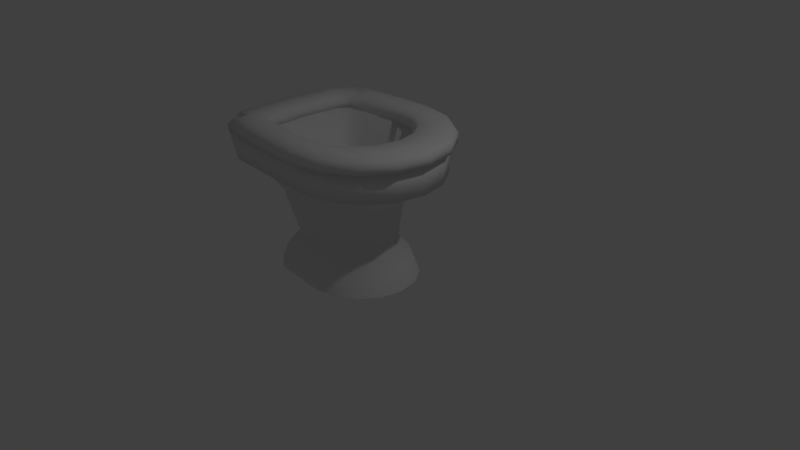 # Source: Toilet.blend  (saved by Blender 2.78.0; exported with 4.5.12 LTS)
import bpy
from mathutils import Matrix  # noqa: F401  (used for matrix-valued properties, if any)

bpy.ops.wm.read_factory_settings(use_empty=True)
scene = bpy.context.scene
scene.name = 'Scene'

# ---- collections
col_collection_1 = bpy.data.collections.new('Collection 1'); scene.collection.children.link(col_collection_1)

# ---- world
world_world = bpy.data.worlds.new('World'); scene.world = world_world
world_world.color = (0.05088, 0.05088, 0.05088)
world_world.use_sun_shadow = False
world_world.sun_shadow_jitter_overblur = 0.0
world_world.cycles.sampling_method = 'MANUAL'

# ---- cameras
cam_camera = bpy.data.cameras.new('Camera')
cam_camera.clip_end = 100.0
cam_camera.lens = 35.0
cam_camera.sensor_width = 32.0
cam_camera.sensor_height = 18.0
cam_camera.ortho_scale = 7.314
cam_camera.dof.focus_distance = 0.0
cam_camera.dof.aperture_fstop = 128.0

# ---- lights
light_lamp = bpy.data.lights.new('Lamp', 'POINT')
light_lamp.transmission_factor = 0.0
light_lamp.cutoff_distance = 30.0
light_lamp.energy = 100.0
light_lamp.shadow_buffer_clip_start = 1.001
light_lamp.shadow_soft_size = 0.1
light_lamp.shadow_maximum_resolution = 0.006
light_lamp.use_absolute_resolution = True

# ---- meshes
me_circle = bpy.data.meshes.new('Circle')
me_circle.from_pydata([(0.0, 1.0, 1.154), (-1.432, 0.9239, 1.154), (-1.596, 0.7071, 1.154), (-1.631, 0.3827, 1.154), (-1.668, -4.371e-08, 1.154), (-1.631, -0.3827, 1.154), (-1.596, -0.7071, 1.154), (-1.432, -0.9239, 1.154), (-1.51e-07, -1.0, 1.154), (0.3827, -0.9239, 1.154), (0.7071, -0.7071, 1.154), (0.9239, -0.3827, 1.154), (1.0, 1.192e-08, 1.154), (0.9239, 0.3827, 1.154), (0.7071, 0.7071, 1.154), (0.3827, 0.9239, 1.154), (0.0, 1.0, 1.554), (-1.626, 0.9239, 1.554), (-1.778, 0.7071, 1.554), (-1.794, 0.3827, 1.554), (-1.829, -4.371e-08, 1.554), (-1.794, -0.3827, 1.554), (-1.778, -0.7071, 1.554), (-1.626, -0.9239, 1.554), (-1.51e-07, -1.0, 1.554), (0.3827, -0.9239, 1.554), (0.7071, -0.7071, 1.554), (0.9239, -0.3827, 1.554), (1.0, 1.192e-08, 1.554), (0.9239, 0.3827, 1.554), (0.7071, 0.7071, 1.554), (0.3827, 0.9239, 1.554), (-0.1287, 0.7856, 1.154), (-1.383, 0.7258, 1.154), (-1.51, 0.5555, 1.154), (-1.56, 0.3006, 1.154), (-1.654, -3.194e-08, 1.154), (-1.56, -0.3006, 1.154), (-1.51, -0.5555, 1.154), (-1.383, -0.7258, 1.154), (-0.1287, -0.7856, 1.154), (0.1719, -0.7258, 1.154), (0.4268, -0.5555, 1.154), (0.5971, -0.3006, 1.154), (0.6569, 1.176e-08, 1.154), (0.5971, 0.3006, 1.154), (0.4268, 0.5555, 1.154), (0.1719, 0.7258, 1.154), (-0.1391, 0.7514, -0.2919), (-0.9245, 0.6942, -0.2919), (-1.152, 0.5313, -0.2919), (-1.237, 0.2875, -0.2919), (-1.393, -2.934e-08, -0.2919), (-1.237, -0.2875, -0.2919), (-1.152, -0.5313, -0.2919), (-0.9245, -0.6942, -0.2919), (-0.1391, -0.7514, -0.2919), (0.1468, -0.6942, -0.2919), (0.3906, -0.5313, -0.2919), (0.5534, -0.2875, -0.2919), (0.6106, 1.246e-08, -0.2919), (0.5534, 0.2875, -0.2919), (0.3906, 0.5313, -0.2919), (0.1468, 0.6942, -0.2919), (0.2614, 0.1999, 0.1695), (0.3011, 9.638e-09, 0.1695), (-0.9242, -0.3694, 0.1695), (-0.9838, -0.1999, 0.1695), (0.1481, 0.3694, 0.1695), (-0.7662, -0.4826, 0.1695), (-0.02136, 0.4826, 0.1695), (-0.2202, -0.5224, 0.1695), (-0.7662, 0.4826, 0.1695), (-0.2202, 0.5224, 0.1695), (-0.02136, -0.4826, 0.1695), (-0.9242, 0.3694, 0.1695), (0.1481, -0.3694, 0.1695), (-0.9838, 0.1999, 0.1695), (0.2614, -0.1999, 0.1695), (-1.092, -1.943e-08, 0.1695), (-0.8454, -0.9619, 1.154), (-0.9723, -0.9619, 1.554), (-0.7767, -0.7557, 1.154), (-0.5654, -0.7228, -0.2919), (-0.5165, -0.5025, 0.1695), (-1.214, -0.9429, 1.154), (-1.415, -0.9429, 1.554), (-1.045, -0.7407, 1.154), (-0.7353, -0.7085, -0.2919), (-0.6347, -0.4926, 0.1695), (-0.4843, -0.981, 1.154), (-0.497, -0.981, 1.554), (-0.4982, -0.7706, 1.154), (-0.4019, -0.7371, -0.2919), (-0.4029, -0.5125, 0.1695), (-0.8454, 0.9619, 1.154), (-0.9723, 0.9619, 1.554), (-0.7767, 0.7557, 1.154), (-0.5654, 0.7228, -0.2919), (-0.5165, 0.5025, 0.1695), (-0.4843, 0.981, 1.154), (-0.497, 0.981, 1.554), (-0.4982, 0.7706, 1.154), (-0.4019, 0.7371, -0.2919), (-0.4029, 0.5125, 0.1695), (-1.214, 0.9429, 1.154), (-1.415, 0.9429, 1.554), (-1.045, 0.7407, 1.154), (-0.7353, 0.7085, -0.2919), (-0.6347, 0.4926, 0.1695), (0.3807, 1.023e-08, 0.7385), (-1.192, -0.2279, 0.7385), (-0.2142, 0.5955, 0.7385), (0.3354, 0.2279, 0.7385), (-1.139, -0.4211, 0.7385), (0.2063, 0.4211, 0.7385), (-1.001, -0.5502, 0.7385), (0.01311, 0.5502, 0.7385), (-0.2142, -0.5955, 0.7385), (-1.001, 0.5502, 0.7385), (0.01311, -0.5502, 0.7385), (-1.139, 0.4211, 0.7385), (0.2063, -0.4211, 0.7385), (-1.192, 0.2279, 0.7385), (0.3354, -0.2279, 0.7385), (-1.289, -2.29e-08, 0.7385), (-0.6287, -0.5728, 0.7385), (-0.7976, -0.5615, 0.7385), (-0.4583, -0.5842, 0.7385), (-0.6287, 0.5728, 0.7385), (-0.4583, 0.5842, 0.7385), (-0.7976, 0.5615, 0.7385), (-0.1971, 0.7112, 1.554), (-1.062, 0.6571, 1.554), (-1.171, 0.5029, 1.554), (-1.182, 0.2722, 1.554), (-1.207, -2.639e-08, 1.554), (-1.182, -0.2722, 1.554), (-1.171, -0.5029, 1.554), (-1.062, -0.6571, 1.554), (-0.1971, -0.7112, 1.554), (0.07509, -0.6571, 1.554), (0.3058, -0.5029, 1.554), (0.46, -0.2722, 1.554), (0.5141, 1.318e-08, 1.554), (0.46, 0.2722, 1.554), (0.3058, 0.5029, 1.554), (0.07509, 0.6571, 1.554), (-0.6876, -0.6841, 1.554), (-0.8194, -0.6706, 1.554), (-0.5505, -0.6977, 1.554), (-0.6876, 0.6841, 1.554), (-0.5505, 0.6977, 1.554), (-0.8194, 0.6706, 1.554), (-0.375, 0.2484, 0.7743), (-0.6772, 0.2295, 0.7743), (-0.7151, 0.1756, 0.7743), (-0.7189, 0.09505, 0.7743), (-0.7277, -7.454e-09, 0.7743), (-0.7189, -0.09505, 0.7743), (-0.7151, -0.1756, 0.7743), (-0.6772, -0.2295, 0.7743), (-0.375, -0.2484, 0.7743), (-0.2799, -0.2295, 0.7743), (-0.1994, -0.1756, 0.7743), (-0.1455, -0.09505, 0.7743), (-0.1266, 6.365e-09, 0.7743), (-0.1455, 0.09505, 0.7743), (-0.1994, 0.1756, 0.7743), (-0.2799, 0.2295, 0.7743), (-0.5463, -0.2389, 0.7743), (-0.5923, -0.2342, 0.7743), (-0.4984, -0.2436, 0.7743), (-0.5463, 0.2389, 0.7743), (-0.4984, 0.2436, 0.7743), (-0.5923, 0.2342, 0.7743), (-0.4705, 0.0, 0.7743), (0.32, -0.2312, 1.164), (0.189, -0.4272, 1.164), (-1.096, -2.096e-08, 1.164), (-1.075, 0.2312, 1.164), (-0.2382, -0.6042, 1.164), (-0.5385, -0.5927, 1.164), (0.366, 1.265e-08, 1.164), (-1.075, -0.2312, 1.164), (-0.7669, 0.5697, 1.164), (-0.6549, 0.5812, 1.164), (0.32, 0.2312, 1.164), (-1.066, -0.4272, 1.164), (-0.5385, 0.5927, 1.164), (0.189, 0.4272, 1.164), (-0.9734, -0.5582, 1.164), (-0.9734, 0.5582, 1.164), (-0.007006, 0.5582, 1.164), (-0.7669, -0.5697, 1.164), (-0.2382, 0.6042, 1.164), (-0.007006, -0.5582, 1.164), (-1.066, 0.4272, 1.164), (-0.6549, -0.5812, 1.164), (0.4619, 0.2601, -0.06124), (-1.08, -0.4805, -0.06124), (0.3146, 0.4805, -0.06124), (-0.8749, -0.6279, -0.06124), (0.0941, 0.6279, -0.06124), (-0.1645, -0.6796, -0.06124), (-0.8749, 0.6279, -0.06124), (0.0941, -0.6279, -0.06124), (-1.08, 0.4805, -0.06124), (0.3146, -0.4805, -0.06124), (-1.158, 0.2601, -0.06124), (0.4619, -0.2601, -0.06124), (-1.298, -2.602e-08, -0.06124), (0.5136, 1.179e-08, -0.06124), (-1.158, -0.2601, -0.06124), (-0.1645, 0.6796, -0.06124), (-0.55, -0.6537, -0.06124), (-0.7037, -0.6408, -0.06124), (-0.4022, -0.6667, -0.06124), (-0.55, 0.6537, -0.06124), (-0.4022, 0.6667, -0.06124), (-0.7037, 0.6408, -0.06124), (-0.1971, 0.7112, 1.551), (-1.062, 0.6571, 1.551), (-1.171, 0.5029, 1.551), (-1.182, 0.2722, 1.551), (-1.207, -2.639e-08, 1.551), (-1.182, -0.2722, 1.551), (-1.171, -0.5029, 1.551), (-1.062, -0.6571, 1.551), (-0.1971, -0.7112, 1.551), (0.07509, -0.6571, 1.551), (0.3058, -0.5029, 1.551), (0.46, -0.2722, 1.551), (0.5141, 1.318e-08, 1.551), (0.46, 0.2722, 1.551), (0.3058, 0.5029, 1.551), (0.07509, 0.6571, 1.551), (-0.6876, -0.6841, 1.551), (-0.8194, -0.6706, 1.551), (-0.5505, -0.6977, 1.551), (-0.6876, 0.6841, 1.551), (-0.5505, 0.6977, 1.551), (-0.8194, 0.6706, 1.551), (-0.03838, 1.124, 1.551), (-1.406, 1.038, 1.551), (-1.411, 0.7948, 1.551), (-1.595, 0.4301, 1.551), (-1.634, -4.328e-08, 1.551), (-1.595, -0.4301, 1.551), (-1.577, -0.7948, 1.551), (-1.406, -1.038, 1.551), (-0.03838, -1.124, 1.551), (0.3918, -1.038, 1.551), (0.7564, -0.7948, 1.551), (1.0, -0.4301, 1.551), (1.086, 1.925e-08, 1.551), (1.0, 0.4301, 1.551), (0.7564, 0.7948, 1.551), (0.3918, 1.038, 1.551), (-0.8136, -1.081, 1.551), (-1.022, -1.06, 1.551), (-0.597, -1.103, 1.551), (-0.8136, 1.081, 1.551), (-0.597, 1.103, 1.551), (-1.022, 1.06, 1.551), (-0.5505, 0.6977, 1.659), (-0.1971, 0.7112, 1.659), (-1.171, 0.5029, 1.659), (-1.062, 0.6571, 1.659), (-1.182, 0.2722, 1.659), (-1.207, -2.639e-08, 1.659), (-1.182, -0.2722, 1.659), (-1.171, -0.5029, 1.659), (-1.062, -0.6571, 1.659), (-0.8194, -0.6706, 1.659), (0.07509, -0.6571, 1.659), (-0.1971, -0.7112, 1.659), (0.3058, -0.5029, 1.659), (0.46, -0.2722, 1.659), (0.5141, 1.318e-08, 1.659), (0.46, 0.2722, 1.659), (0.3058, 0.5029, 1.659), (0.07509, 0.6571, 1.659), (-0.5505, -0.6977, 1.659), (-0.6876, -0.6841, 1.659), (-0.8194, 0.6706, 1.659), (-0.6876, 0.6841, 1.659), (-0.597, 1.103, 1.659), (-0.03838, 1.124, 1.659), (-1.411, 0.7948, 1.659), (-1.406, 1.038, 1.659), (-1.595, 0.4301, 1.659), (-1.634, -4.328e-08, 1.659), (-1.595, -0.4301, 1.659), (-1.577, -0.7948, 1.659), (-1.406, -1.038, 1.659), (-1.022, -1.06, 1.659), (0.3918, -1.038, 1.659), (-0.03838, -1.124, 1.659), (0.7564, -0.7948, 1.659), (1.0, -0.4301, 1.659), (1.086, 1.925e-08, 1.659), (1.0, 0.4301, 1.659), (0.7564, 0.7948, 1.659), (0.3918, 1.038, 1.659), (-0.597, -1.103, 1.659), (-0.8136, -1.081, 1.659), (-1.022, 1.06, 1.659), (-0.8136, 1.081, 1.659), (-0.5558, 0.744, 1.721), (-0.1789, 0.7584, 1.721), (-1.217, 0.5363, 1.721), (-1.102, 0.7007, 1.721), (-1.229, 0.2902, 1.721), (-1.256, -2.821e-08, 1.721), (-1.229, -0.2902, 1.721), (-1.217, -0.5363, 1.721), (-1.102, -0.7007, 1.721), (-0.8426, -0.7151, 1.721), (0.1113, -0.7007, 1.721), (-0.1789, -0.7584, 1.721), (0.3574, -0.5363, 1.721), (0.5218, -0.2902, 1.721), (0.5795, 1.399e-08, 1.721), (0.5218, 0.2902, 1.721), (0.3574, 0.5363, 1.721), (0.1113, 0.7007, 1.721), (-0.5558, -0.744, 1.721), (-0.702, -0.7296, 1.721), (-0.8426, 0.7151, 1.721), (-0.702, 0.7296, 1.721), (-0.5921, 1.06, 1.721), (-0.05521, 1.08, 1.721), (-1.368, 0.7638, 1.721), (-1.37, 0.998, 1.721), (-1.551, 0.4134, 1.721), (-1.589, -4.139e-08, 1.721), (-1.551, -0.4134, 1.721), (-1.534, -0.7638, 1.721), (-1.37, -0.998, 1.721), (-1.0, -1.019, 1.721), (0.3582, -0.998, 1.721), (-0.05521, -1.08, 1.721), (0.7086, -0.7638, 1.721), (0.9428, -0.4134, 1.721), (1.025, 1.871e-08, 1.721), (0.9428, 0.4134, 1.721), (0.7086, 0.7638, 1.721), (0.3582, 0.998, 1.721), (-0.5921, -1.06, 1.721), (-0.8002, -1.039, 1.721), (-1.0, 1.019, 1.721), (-0.8002, 1.039, 1.721), (-1.172, 0.488, 1.551), (-1.579, 0.7712, 1.551), (-1.172, 0.488, 1.659), (-1.579, 0.7712, 1.659), (-1.218, 0.5204, 1.721), (-1.535, 0.7412, 1.721), (-1.163, -0.5139, 1.551), (-1.398, -0.8121, 1.551), (-1.163, -0.5139, 1.659), (-1.398, -0.8121, 1.659), (-1.209, -0.548, 1.721), (-1.356, -0.7805, 1.721)], [], [(9, 25, 24, 8), (2, 18, 17, 1), (10, 26, 25, 9), (3, 19, 18, 2), (11, 27, 26, 10), (4, 20, 19, 3), (12, 28, 27, 11), (5, 21, 20, 4), (13, 29, 28, 12), (6, 22, 21, 5), (14, 30, 29, 13), (7, 23, 22, 6), (15, 31, 30, 14), (85, 86, 23, 7), (100, 101, 16, 0), (0, 16, 31, 15), (8, 40, 41, 9), (1, 33, 34, 2), (9, 41, 42, 10), (2, 34, 35, 3), (10, 42, 43, 11), (3, 35, 36, 4), (11, 43, 44, 12), (4, 36, 37, 5), (12, 44, 45, 13), (5, 37, 38, 6), (13, 45, 46, 14), (6, 38, 39, 7), (14, 46, 47, 15), (90, 92, 40, 8), (105, 107, 33, 1), (15, 47, 32, 0), (212, 60, 61, 199), (213, 53, 54, 200), (199, 61, 62, 201), (200, 54, 55, 202), (201, 62, 63, 203), (217, 93, 56, 204), (220, 108, 49, 205), (203, 63, 48, 214), (204, 56, 57, 206), (205, 49, 50, 207), (206, 57, 58, 208), (207, 50, 51, 209), (208, 58, 59, 210), (209, 51, 52, 211), (210, 59, 60, 212), (211, 52, 53, 213), (125, 79, 67, 111), (124, 78, 65, 110), (123, 77, 79, 125), (122, 76, 78, 124), (121, 75, 77, 123), (120, 74, 76, 122), (119, 72, 75, 121), (118, 71, 74, 120), (117, 70, 73, 112), (131, 109, 72, 119), (128, 94, 71, 118), (115, 68, 70, 117), (114, 66, 69, 116), (113, 64, 68, 115), (111, 67, 66, 114), (110, 65, 64, 113), (127, 89, 84, 126), (216, 88, 83, 215), (85, 87, 82, 80), (90, 91, 81, 80), (7, 39, 87, 85), (202, 55, 88, 216), (116, 69, 89, 127), (80, 81, 86, 85), (8, 24, 91, 90), (126, 84, 94, 128), (215, 83, 93, 217), (80, 82, 92, 90), (130, 104, 99, 129), (219, 103, 98, 218), (100, 102, 97, 95), (105, 106, 96, 95), (0, 32, 102, 100), (214, 48, 103, 219), (112, 73, 104, 130), (95, 96, 101, 100), (1, 17, 106, 105), (129, 99, 109, 131), (218, 98, 108, 220), (95, 97, 107, 105), (97, 129, 131, 107), (32, 112, 130, 102), (102, 130, 129, 97), (82, 126, 128, 92), (39, 116, 127, 87), (87, 127, 126, 82), (44, 110, 113, 45), (37, 111, 114, 38), (45, 113, 115, 46), (38, 114, 116, 39), (46, 115, 117, 47), (92, 128, 118, 40), (107, 131, 119, 33), (47, 117, 112, 32), (40, 118, 120, 41), (33, 119, 121, 34), (41, 120, 122, 42), (34, 121, 123, 35), (42, 122, 124, 43), (35, 123, 125, 36), (43, 124, 110, 44), (36, 125, 111, 37), (31, 147, 146, 30), (86, 149, 139, 23), (101, 152, 132, 16), (16, 132, 147, 31), (106, 153, 151, 96), (25, 141, 140, 24), (18, 134, 133, 17), (26, 142, 141, 25), (19, 135, 134, 18), (96, 151, 152, 101), (27, 143, 142, 26), (20, 136, 135, 19), (91, 150, 148, 81), (28, 144, 143, 27), (17, 133, 153, 106), (21, 137, 136, 20), (29, 145, 144, 28), (81, 148, 149, 86), (22, 138, 137, 21), (30, 146, 145, 29), (23, 139, 138, 22), (24, 140, 150, 91), (178, 177, 165, 164), (180, 179, 158, 157), (182, 181, 162, 172), (177, 183, 166, 165), (179, 184, 159, 158), (186, 185, 175, 173), (183, 187, 167, 166), (184, 188, 160, 159), (189, 186, 173, 174), (187, 190, 168, 167), (188, 191, 161, 160), (185, 192, 155, 175), (190, 193, 169, 168), (191, 194, 171, 161), (195, 189, 174, 154), (193, 195, 154, 169), (181, 196, 163, 162), (192, 197, 156, 155), (198, 182, 172, 170), (196, 178, 164, 163), (197, 180, 157, 156), (194, 198, 170, 171), (157, 158, 176), (172, 162, 176), (165, 166, 176), (158, 159, 176), (173, 175, 176), (166, 167, 176), (159, 160, 176), (174, 173, 176), (167, 168, 176), (160, 161, 176), (175, 155, 176), (168, 169, 176), (161, 171, 176), (154, 174, 176), (169, 154, 176), (162, 163, 176), (155, 156, 176), (170, 172, 176), (163, 164, 176), (156, 157, 176), (171, 170, 176), (164, 165, 176), (149, 148, 198, 194), (134, 135, 180, 197), (141, 142, 178, 196), (148, 150, 182, 198), (133, 134, 197, 192), (140, 141, 196, 181), (147, 132, 195, 193), (132, 152, 189, 195), (139, 149, 194, 191), (146, 147, 193, 190), (153, 133, 192, 185), (138, 139, 191, 188), (145, 146, 190, 187), (152, 151, 186, 189), (137, 138, 188, 184), (144, 145, 187, 183), (151, 153, 185, 186), (136, 137, 184, 179), (143, 144, 183, 177), (150, 140, 181, 182), (135, 136, 179, 180), (142, 143, 177, 178), (99, 218, 220, 109), (73, 214, 219, 104), (104, 219, 218, 99), (84, 215, 217, 94), (69, 202, 216, 89), (89, 216, 215, 84), (79, 211, 213, 67), (78, 210, 212, 65), (77, 209, 211, 79), (76, 208, 210, 78), (75, 207, 209, 77), (74, 206, 208, 76), (72, 205, 207, 75), (71, 204, 206, 74), (70, 203, 214, 73), (109, 220, 205, 72), (94, 217, 204, 71), (68, 201, 203, 70), (66, 200, 202, 69), (64, 199, 201, 68), (67, 213, 200, 66), (65, 212, 199, 64), (353, 224, 246, 354), (238, 237, 259, 260), (231, 232, 254, 253), (224, 225, 247, 246), (239, 229, 251, 261), (232, 233, 255, 254), (225, 226, 248, 247), (240, 242, 264, 262), (233, 234, 256, 255), (226, 227, 249, 248), (241, 240, 262, 263), (234, 235, 257, 256), (359, 228, 250, 360), (242, 222, 244, 264), (235, 236, 258, 257), (228, 238, 260, 250), (221, 241, 263, 243), (236, 221, 243, 258), (229, 230, 252, 251), (222, 223, 245, 244), (237, 239, 261, 259), (230, 231, 253, 252), (266, 310, 309, 265), (298, 342, 349, 305), (280, 324, 325, 281), (293, 337, 336, 292), (306, 350, 340, 296), (279, 323, 324, 280), (292, 336, 335, 291), (305, 349, 350, 306), (278, 322, 323, 279), (356, 358, 333, 289), (288, 332, 348, 304), (277, 321, 322, 278), (289, 333, 334, 290), (304, 348, 347, 303), (275, 319, 321, 277), (287, 331, 332, 288), (303, 347, 346, 302), (276, 320, 319, 275), (285, 329, 312, 268), (302, 346, 345, 301), (273, 317, 318, 274), (265, 309, 330, 286), (240, 286, 285, 242), (359, 361, 273, 228), (255, 301, 300, 254), (241, 265, 286, 240), (228, 273, 274, 238), (256, 302, 301, 255), (242, 285, 268, 222), (229, 276, 275, 230), (257, 303, 302, 256), (263, 287, 288, 243), (230, 275, 277, 231), (258, 304, 303, 257), (245, 289, 290, 244), (231, 277, 278, 232), (243, 288, 304, 258), (354, 356, 289, 245), (232, 278, 279, 233), (261, 305, 306, 259), (247, 292, 291, 246), (233, 279, 280, 234), (259, 306, 296, 260), (248, 293, 292, 247), (234, 280, 281, 235), (251, 298, 305, 261), (221, 266, 265, 241), (249, 294, 293, 248), (235, 281, 282, 236), (264, 307, 308, 262), (222, 268, 267, 223), (360, 362, 294, 249), (236, 282, 266, 221), (262, 308, 287, 263), (353, 355, 269, 224), (260, 296, 295, 250), (237, 284, 283, 239), (244, 290, 307, 264), (224, 269, 270, 225), (252, 297, 298, 251), (238, 274, 284, 237), (225, 270, 271, 226), (253, 299, 297, 252), (239, 283, 276, 229), (226, 271, 272, 227), (254, 300, 299, 253), (357, 358, 335, 313), (318, 340, 350, 328), (321, 343, 344, 322), (313, 335, 336, 314), (327, 349, 342, 320), (322, 344, 345, 323), (314, 336, 337, 315), (330, 352, 351, 329), (323, 345, 346, 324), (315, 337, 338, 316), (309, 331, 352, 330), (324, 346, 347, 325), (363, 364, 339, 317), (329, 351, 334, 312), (325, 347, 348, 326), (317, 339, 340, 318), (310, 332, 331, 309), (326, 348, 332, 310), (320, 342, 341, 319), (312, 334, 333, 311), (328, 350, 349, 327), (319, 341, 343, 321), (294, 338, 337, 293), (281, 325, 326, 282), (307, 351, 352, 308), (268, 312, 311, 267), (362, 364, 338, 294), (282, 326, 310, 266), (308, 352, 331, 287), (355, 357, 313, 269), (296, 340, 339, 295), (284, 328, 327, 283), (290, 334, 351, 307), (269, 313, 314, 270), (297, 341, 342, 298), (274, 318, 328, 284), (270, 314, 315, 271), (299, 343, 341, 297), (283, 327, 320, 276), (271, 315, 316, 272), (300, 344, 343, 299), (286, 330, 329, 285), (361, 363, 317, 273), (301, 345, 344, 300), (267, 311, 357, 355), (311, 333, 358, 357), (223, 267, 355, 353), (246, 291, 356, 354), (291, 335, 358, 356), (223, 353, 354, 245), (272, 316, 363, 361), (295, 339, 364, 362), (316, 338, 364, 363), (250, 295, 362, 360), (227, 272, 361, 359), (227, 359, 360, 249)])
me_circle.polygons.foreach_set('use_smooth', [True] * 364)
me_circle.use_remesh_preserve_volume = False
me_circle.use_remesh_preserve_attributes = False
me_circle.use_mirror_vertex_groups = False
me_circle.update()

# ---- objects
ob_circle = bpy.data.objects.new('Circle', me_circle)
ob_lamp = bpy.data.objects.new('Lamp', light_lamp)
ob_camera = bpy.data.objects.new('Camera', cam_camera)

# ---- transforms, parenting, visibility, modifiers, constraints
ob_circle.location = (0.0, 0.0, 0.0)
ob_circle.lineart.crease_threshold = 0.0
ob_lamp.location = (4.076, 1.005, 5.904)
ob_lamp.rotation_euler = (0.6503, 0.05522, 1.866)
ob_lamp.lock_rotations_4d = False
ob_lamp.empty_display_type = 'ARROWS'
ob_lamp.color = (0.0, 0.0, 0.0, 0.0)
ob_lamp.lineart.crease_threshold = 0.0
ob_camera.location = (7.481, -6.508, 5.344)
ob_camera.rotation_euler = (1.109, 0.0, 0.8149)
ob_camera.lock_rotations_4d = False
ob_camera.empty_display_type = 'ARROWS'
ob_camera.color = (0.0, 0.0, 0.0, 0.0)
ob_camera.display_type = 'WIRE'
ob_camera.lineart.crease_threshold = 0.0

# ---- collection membership
col_collection_1.objects.link(ob_circle)
col_collection_1.objects.link(ob_lamp)
col_collection_1.objects.link(ob_camera)

# ---- scene / render settings (as saved in the file)
scene.camera = ob_camera
scene.frame_start = 1; scene.frame_end = 250; scene.frame_set(1)
scene.render.engine = 'BLENDER_EEVEE_NEXT'
scene.render.resolution_percentage = 50
scene.render.dither_intensity = 0.0
scene.cycles.use_denoising = False
scene.cycles.samples = 128
scene.cycles.sampling_pattern = 'TABULATED_SOBOL'
scene.cycles.light_sampling_threshold = 0.0
scene.cycles.use_adaptive_sampling = False
scene.cycles.use_light_tree = False
scene.cycles.blur_glossy = 0.0
scene.cycles.sample_clamp_indirect = 0.0
scene.view_settings.view_transform = 'Standard'
bpy.context.view_layer.update()
